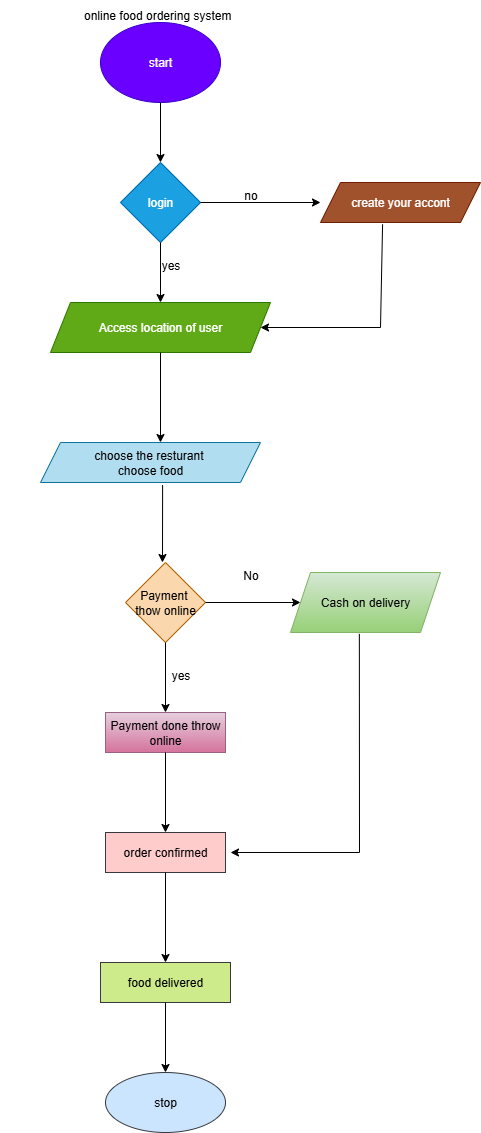

The diagram above was exported from draw.io. Its source (the exported page's mxGraphModel, read from the mxfile embedded in the PNG):
<mxGraphModel dx="834" dy="1550" grid="1" gridSize="10" guides="1" tooltips="1" connect="1" arrows="1" fold="1" page="1" pageScale="1" pageWidth="850" pageHeight="1100" math="0" shadow="0">
  <root>
    <mxCell id="0" />
    <mxCell id="1" parent="0" />
    <mxCell id="dLtUIu8K7Tl1NZdqorqX-1" value="start" style="ellipse;whiteSpace=wrap;html=1;fillColor=#6a00ff;fontColor=#ffffff;strokeColor=#3700CC;" vertex="1" parent="1">
      <mxGeometry x="320" y="20" width="120" height="80" as="geometry" />
    </mxCell>
    <mxCell id="dLtUIu8K7Tl1NZdqorqX-2" value="login" style="rhombus;whiteSpace=wrap;html=1;fillColor=#1ba1e2;fontColor=#ffffff;strokeColor=#006EAF;" vertex="1" parent="1">
      <mxGeometry x="340" y="160" width="80" height="80" as="geometry" />
    </mxCell>
    <mxCell id="dLtUIu8K7Tl1NZdqorqX-4" value="" style="endArrow=classic;html=1;rounded=0;exitX=1;exitY=0.5;exitDx=0;exitDy=0;" edge="1" parent="1" source="dLtUIu8K7Tl1NZdqorqX-2">
      <mxGeometry width="50" height="50" relative="1" as="geometry">
        <mxPoint x="390" y="320" as="sourcePoint" />
        <mxPoint x="540" y="200" as="targetPoint" />
      </mxGeometry>
    </mxCell>
    <mxCell id="dLtUIu8K7Tl1NZdqorqX-5" value="" style="endArrow=classic;html=1;rounded=0;exitX=0.5;exitY=1;exitDx=0;exitDy=0;" edge="1" parent="1" source="dLtUIu8K7Tl1NZdqorqX-1" target="dLtUIu8K7Tl1NZdqorqX-2">
      <mxGeometry width="50" height="50" relative="1" as="geometry">
        <mxPoint x="390" y="320" as="sourcePoint" />
        <mxPoint x="440" y="270" as="targetPoint" />
      </mxGeometry>
    </mxCell>
    <mxCell id="dLtUIu8K7Tl1NZdqorqX-6" value="" style="endArrow=classic;html=1;rounded=0;exitX=0.5;exitY=1;exitDx=0;exitDy=0;" edge="1" parent="1" source="dLtUIu8K7Tl1NZdqorqX-2">
      <mxGeometry width="50" height="50" relative="1" as="geometry">
        <mxPoint x="390" y="320" as="sourcePoint" />
        <mxPoint x="380" y="300" as="targetPoint" />
      </mxGeometry>
    </mxCell>
    <mxCell id="dLtUIu8K7Tl1NZdqorqX-7" value="no" style="text;html=1;align=center;verticalAlign=middle;resizable=0;points=[];autosize=1;strokeColor=none;fillColor=none;" vertex="1" parent="1">
      <mxGeometry x="450" y="178" width="40" height="30" as="geometry" />
    </mxCell>
    <mxCell id="dLtUIu8K7Tl1NZdqorqX-8" value="yes" style="text;html=1;align=center;verticalAlign=middle;resizable=0;points=[];autosize=1;strokeColor=none;fillColor=none;" vertex="1" parent="1">
      <mxGeometry x="370" y="248" width="40" height="30" as="geometry" />
    </mxCell>
    <mxCell id="dLtUIu8K7Tl1NZdqorqX-9" value="create your accont" style="shape=parallelogram;perimeter=parallelogramPerimeter;whiteSpace=wrap;html=1;fixedSize=1;fillColor=#a0522d;fontColor=#ffffff;strokeColor=#6D1F00;" vertex="1" parent="1">
      <mxGeometry x="540" y="180" width="160" height="40" as="geometry" />
    </mxCell>
    <mxCell id="dLtUIu8K7Tl1NZdqorqX-10" value="Access location of user" style="shape=parallelogram;perimeter=parallelogramPerimeter;whiteSpace=wrap;html=1;fixedSize=1;fillColor=#60a917;fontColor=#ffffff;strokeColor=#2D7600;" vertex="1" parent="1">
      <mxGeometry x="270" y="300" width="220" height="50" as="geometry" />
    </mxCell>
    <mxCell id="dLtUIu8K7Tl1NZdqorqX-13" value="" style="endArrow=classic;html=1;rounded=0;exitX=0.388;exitY=1.045;exitDx=0;exitDy=0;exitPerimeter=0;entryX=1;entryY=0.5;entryDx=0;entryDy=0;" edge="1" parent="1" source="dLtUIu8K7Tl1NZdqorqX-9" target="dLtUIu8K7Tl1NZdqorqX-10">
      <mxGeometry width="50" height="50" relative="1" as="geometry">
        <mxPoint x="390" y="350" as="sourcePoint" />
        <mxPoint x="440" y="300" as="targetPoint" />
        <Array as="points">
          <mxPoint x="600" y="325" />
        </Array>
      </mxGeometry>
    </mxCell>
    <mxCell id="dLtUIu8K7Tl1NZdqorqX-14" value="" style="endArrow=classic;html=1;rounded=0;exitX=0.5;exitY=1;exitDx=0;exitDy=0;" edge="1" parent="1" source="dLtUIu8K7Tl1NZdqorqX-10">
      <mxGeometry width="50" height="50" relative="1" as="geometry">
        <mxPoint x="390" y="350" as="sourcePoint" />
        <mxPoint x="380" y="440" as="targetPoint" />
      </mxGeometry>
    </mxCell>
    <mxCell id="dLtUIu8K7Tl1NZdqorqX-16" value="choose the resturant&amp;nbsp;&lt;div&gt;choose food&lt;/div&gt;" style="shape=parallelogram;perimeter=parallelogramPerimeter;whiteSpace=wrap;html=1;fixedSize=1;fillColor=#b1ddf0;strokeColor=#10739e;" vertex="1" parent="1">
      <mxGeometry x="260" y="440" width="220" height="40" as="geometry" />
    </mxCell>
    <mxCell id="dLtUIu8K7Tl1NZdqorqX-17" value="" style="endArrow=classic;html=1;rounded=0;exitX=0.555;exitY=1.065;exitDx=0;exitDy=0;exitPerimeter=0;" edge="1" parent="1" source="dLtUIu8K7Tl1NZdqorqX-16">
      <mxGeometry width="50" height="50" relative="1" as="geometry">
        <mxPoint x="390" y="530" as="sourcePoint" />
        <mxPoint x="382" y="560" as="targetPoint" />
      </mxGeometry>
    </mxCell>
    <mxCell id="dLtUIu8K7Tl1NZdqorqX-18" value="Payment&amp;nbsp;&lt;div&gt;thow online&lt;/div&gt;" style="rhombus;whiteSpace=wrap;html=1;fillColor=#fad7ac;strokeColor=#b46504;" vertex="1" parent="1">
      <mxGeometry x="345" y="560" width="80" height="80" as="geometry" />
    </mxCell>
    <mxCell id="dLtUIu8K7Tl1NZdqorqX-19" value="" style="endArrow=classic;html=1;rounded=0;exitX=1;exitY=0.5;exitDx=0;exitDy=0;" edge="1" parent="1" source="dLtUIu8K7Tl1NZdqorqX-18">
      <mxGeometry width="50" height="50" relative="1" as="geometry">
        <mxPoint x="390" y="670" as="sourcePoint" />
        <mxPoint x="520" y="600" as="targetPoint" />
      </mxGeometry>
    </mxCell>
    <mxCell id="dLtUIu8K7Tl1NZdqorqX-20" value="" style="endArrow=classic;html=1;rounded=0;exitX=0.5;exitY=1;exitDx=0;exitDy=0;" edge="1" parent="1" source="dLtUIu8K7Tl1NZdqorqX-18">
      <mxGeometry width="50" height="50" relative="1" as="geometry">
        <mxPoint x="390" y="670" as="sourcePoint" />
        <mxPoint x="385" y="710" as="targetPoint" />
      </mxGeometry>
    </mxCell>
    <mxCell id="dLtUIu8K7Tl1NZdqorqX-21" value="No" style="text;html=1;align=center;verticalAlign=middle;resizable=0;points=[];autosize=1;strokeColor=none;fillColor=none;" vertex="1" parent="1">
      <mxGeometry x="450" y="558" width="40" height="30" as="geometry" />
    </mxCell>
    <mxCell id="dLtUIu8K7Tl1NZdqorqX-22" value="yes" style="text;html=1;align=center;verticalAlign=middle;resizable=0;points=[];autosize=1;strokeColor=none;fillColor=none;" vertex="1" parent="1">
      <mxGeometry x="380" y="658" width="40" height="30" as="geometry" />
    </mxCell>
    <mxCell id="dLtUIu8K7Tl1NZdqorqX-23" value="Cash on delivery" style="shape=parallelogram;perimeter=parallelogramPerimeter;whiteSpace=wrap;html=1;fixedSize=1;fillColor=#d5e8d4;gradientColor=#97d077;strokeColor=#82b366;" vertex="1" parent="1">
      <mxGeometry x="510" y="570" width="150" height="60" as="geometry" />
    </mxCell>
    <mxCell id="dLtUIu8K7Tl1NZdqorqX-24" value="Payment done throw online" style="rounded=0;whiteSpace=wrap;html=1;fillColor=#e6d0de;gradientColor=#d5739d;strokeColor=#996185;" vertex="1" parent="1">
      <mxGeometry x="325" y="710" width="120" height="40" as="geometry" />
    </mxCell>
    <mxCell id="dLtUIu8K7Tl1NZdqorqX-27" value="" style="endArrow=classic;html=1;rounded=0;exitX=0.5;exitY=1;exitDx=0;exitDy=0;" edge="1" parent="1" source="dLtUIu8K7Tl1NZdqorqX-24">
      <mxGeometry width="50" height="50" relative="1" as="geometry">
        <mxPoint x="390" y="770" as="sourcePoint" />
        <mxPoint x="385" y="830" as="targetPoint" />
      </mxGeometry>
    </mxCell>
    <mxCell id="dLtUIu8K7Tl1NZdqorqX-28" value="order confirmed" style="rounded=0;whiteSpace=wrap;html=1;fillColor=#ffcccc;strokeColor=#36393d;" vertex="1" parent="1">
      <mxGeometry x="325" y="830" width="120" height="40" as="geometry" />
    </mxCell>
    <mxCell id="dLtUIu8K7Tl1NZdqorqX-29" value="" style="endArrow=classic;html=1;rounded=0;exitX=0.5;exitY=1;exitDx=0;exitDy=0;" edge="1" parent="1" source="dLtUIu8K7Tl1NZdqorqX-28">
      <mxGeometry width="50" height="50" relative="1" as="geometry">
        <mxPoint x="400" y="830" as="sourcePoint" />
        <mxPoint x="385" y="960" as="targetPoint" />
      </mxGeometry>
    </mxCell>
    <mxCell id="dLtUIu8K7Tl1NZdqorqX-30" value="food delivered" style="rounded=0;whiteSpace=wrap;html=1;fillColor=#cdeb8b;strokeColor=#36393d;" vertex="1" parent="1">
      <mxGeometry x="320" y="960" width="130" height="40" as="geometry" />
    </mxCell>
    <mxCell id="dLtUIu8K7Tl1NZdqorqX-32" value="" style="endArrow=classic;html=1;rounded=0;exitX=0.459;exitY=1.023;exitDx=0;exitDy=0;exitPerimeter=0;" edge="1" parent="1" source="dLtUIu8K7Tl1NZdqorqX-23">
      <mxGeometry width="50" height="50" relative="1" as="geometry">
        <mxPoint x="570" y="640" as="sourcePoint" />
        <mxPoint x="450" y="850" as="targetPoint" />
        <Array as="points">
          <mxPoint x="579" y="850" />
        </Array>
      </mxGeometry>
    </mxCell>
    <mxCell id="dLtUIu8K7Tl1NZdqorqX-33" value="" style="endArrow=classic;html=1;rounded=0;exitX=0.5;exitY=1;exitDx=0;exitDy=0;" edge="1" parent="1" source="dLtUIu8K7Tl1NZdqorqX-30" target="dLtUIu8K7Tl1NZdqorqX-34">
      <mxGeometry width="50" height="50" relative="1" as="geometry">
        <mxPoint x="400" y="1090" as="sourcePoint" />
        <mxPoint x="385" y="1050" as="targetPoint" />
      </mxGeometry>
    </mxCell>
    <mxCell id="dLtUIu8K7Tl1NZdqorqX-34" value="stop" style="ellipse;whiteSpace=wrap;html=1;fillColor=#cce5ff;strokeColor=#36393d;" vertex="1" parent="1">
      <mxGeometry x="325" y="1070" width="120" height="60" as="geometry" />
    </mxCell>
    <mxCell id="dLtUIu8K7Tl1NZdqorqX-35" value="&amp;nbsp; &amp;nbsp; &amp;nbsp; &amp;nbsp; &amp;nbsp; &amp;nbsp; &amp;nbsp; &amp;nbsp; &amp;nbsp; &amp;nbsp; &amp;nbsp; online food ordering system" style="text;html=1;align=center;verticalAlign=middle;resizable=0;points=[];autosize=1;strokeColor=none;fillColor=none;" vertex="1" parent="1">
      <mxGeometry x="220" y="-2" width="240" height="30" as="geometry" />
    </mxCell>
  </root>
</mxGraphModel>